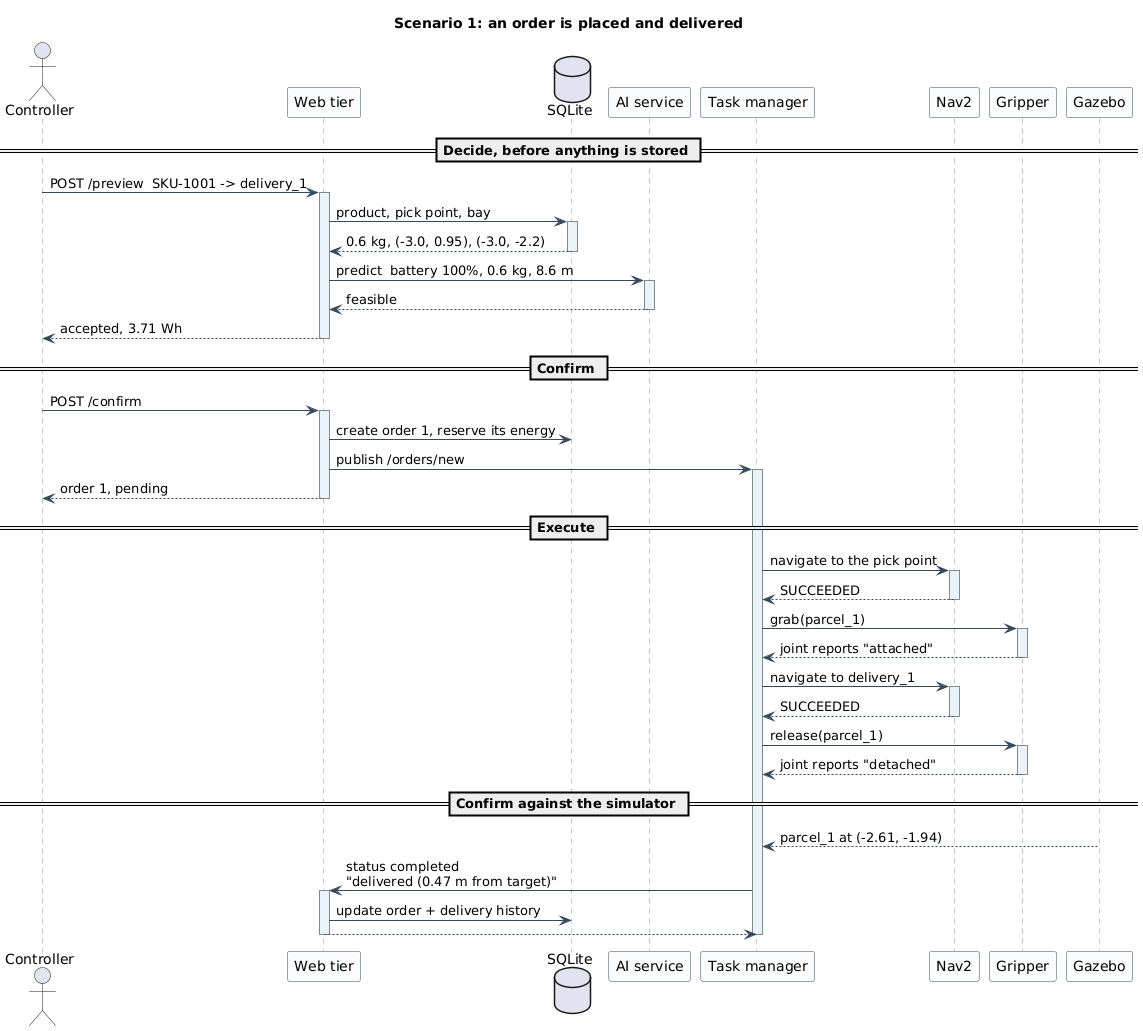

The diagram above was rendered by PlantUML. Its source (embedded in the PNG):
@startuml
skinparam backgroundColor White
skinparam shadowing false
skinparam sequence {
  ArrowColor #34495E
  LifeLineBorderColor #7F8C8D
  ParticipantBorderColor #34495E
  ParticipantBackgroundColor #FBFCFE
  LifeLineBackgroundColor #EAF2FA
}

title Scenario 1: an order is placed and delivered

actor Controller as C
participant "Web tier" as API
database "SQLite" as DB
participant "AI service" as AI
participant "Task manager" as TM
participant "Nav2" as NAV
participant "Gripper" as GR
participant "Gazebo" as GZ

== Decide, before anything is stored ==
C -> API ++ : POST /preview  SKU-1001 -> delivery_1
API -> DB ++ : product, pick point, bay
DB --> API -- : 0.6 kg, (-3.0, 0.95), (-3.0, -2.2)
API -> AI ++ : predict  battery 100%, 0.6 kg, 8.6 m
AI --> API -- : feasible
API --> C -- : accepted, 3.71 Wh

== Confirm ==
C -> API ++ : POST /confirm
API -> DB : create order 1, reserve its energy
API -> TM ++ : publish /orders/new
API --> C -- : order 1, pending

== Execute ==
TM -> NAV ++ : navigate to the pick point
NAV --> TM -- : SUCCEEDED
TM -> GR ++ : grab(parcel_1)
GR --> TM -- : joint reports "attached"
TM -> NAV ++ : navigate to delivery_1
NAV --> TM -- : SUCCEEDED
TM -> GR ++ : release(parcel_1)
GR --> TM -- : joint reports "detached"

== Confirm against the simulator ==
GZ --> TM : parcel_1 at (-2.61, -1.94)
TM -> API ++ : status completed\n"delivered (0.47 m from target)"
API -> DB : update order + delivery history
API --> TM --
deactivate TM

@enduml